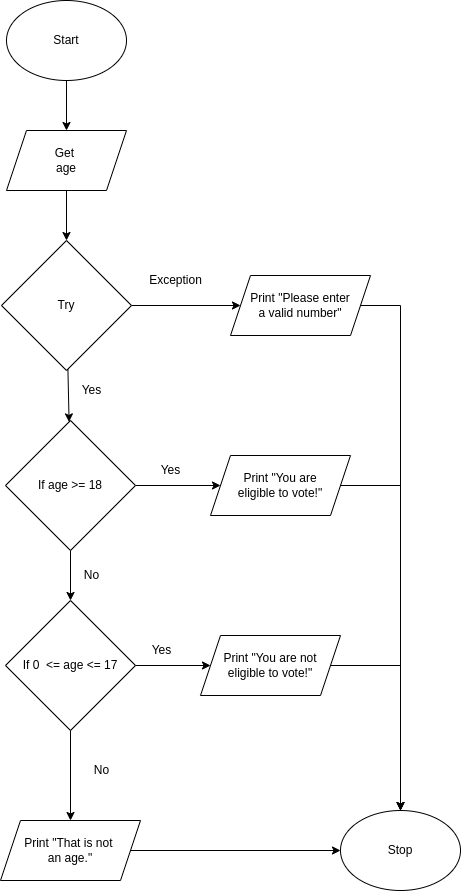

The diagram above was exported from draw.io. Its source (the exported page's mxGraphModel, read from the mxfile embedded in the PNG):
<mxGraphModel dx="1006" dy="728" grid="1" gridSize="10" guides="1" tooltips="1" connect="1" arrows="1" fold="1" page="1" pageScale="1" pageWidth="827" pageHeight="1169" math="0" shadow="0">
  <root>
    <mxCell id="0" />
    <mxCell id="1" parent="0" />
    <mxCell id="2" style="edgeStyle=none;html=1;entryX=0.5;entryY=0;entryDx=0;entryDy=0;" edge="1" parent="1">
      <mxGeometry relative="1" as="geometry">
        <mxPoint x="250" y="200" as="sourcePoint" />
        <mxPoint x="250" y="250" as="targetPoint" />
      </mxGeometry>
    </mxCell>
    <mxCell id="6" style="edgeStyle=none;html=1;entryX=0;entryY=0.5;entryDx=0;entryDy=0;" edge="1" parent="1" source="7" target="9">
      <mxGeometry relative="1" as="geometry" />
    </mxCell>
    <mxCell id="28" style="edgeStyle=none;rounded=0;html=1;entryX=0.5;entryY=0;entryDx=0;entryDy=0;" edge="1" parent="1" source="7" target="27">
      <mxGeometry relative="1" as="geometry" />
    </mxCell>
    <mxCell id="7" value="If age &amp;gt;= 18" style="rhombus;whiteSpace=wrap;html=1;" vertex="1" parent="1">
      <mxGeometry x="189" y="430" width="130" height="130" as="geometry" />
    </mxCell>
    <mxCell id="34" style="edgeStyle=none;rounded=0;html=1;entryX=0.5;entryY=0;entryDx=0;entryDy=0;" edge="1" parent="1" source="9" target="14">
      <mxGeometry relative="1" as="geometry">
        <Array as="points">
          <mxPoint x="584" y="495" />
        </Array>
      </mxGeometry>
    </mxCell>
    <mxCell id="9" value="Print &quot;You are&lt;br&gt;eligible to vote!&quot;" style="shape=parallelogram;perimeter=parallelogramPerimeter;whiteSpace=wrap;html=1;fixedSize=1;" vertex="1" parent="1">
      <mxGeometry x="394" y="465" width="140" height="60" as="geometry" />
    </mxCell>
    <mxCell id="10" value="Yes" style="text;html=1;align=center;verticalAlign=middle;resizable=0;points=[];autosize=1;strokeColor=none;fillColor=none;" vertex="1" parent="1">
      <mxGeometry x="339" y="470" width="30" height="20" as="geometry" />
    </mxCell>
    <mxCell id="11" value="No" style="text;html=1;align=center;verticalAlign=middle;resizable=0;points=[];autosize=1;strokeColor=none;fillColor=none;" vertex="1" parent="1">
      <mxGeometry x="260" y="574.5" width="30" height="20" as="geometry" />
    </mxCell>
    <mxCell id="12" style="edgeStyle=none;html=1;entryX=0;entryY=0.5;entryDx=0;entryDy=0;" edge="1" parent="1" target="14">
      <mxGeometry relative="1" as="geometry">
        <mxPoint x="564" y="1150" as="targetPoint" />
        <mxPoint x="314" y="860" as="sourcePoint" />
      </mxGeometry>
    </mxCell>
    <mxCell id="14" value="Stop" style="ellipse;whiteSpace=wrap;html=1;" vertex="1" parent="1">
      <mxGeometry x="524" y="820" width="120" height="80" as="geometry" />
    </mxCell>
    <mxCell id="15" value="Start" style="ellipse;whiteSpace=wrap;html=1;" vertex="1" parent="1">
      <mxGeometry x="190" y="10" width="120" height="80" as="geometry" />
    </mxCell>
    <mxCell id="16" style="edgeStyle=none;html=1;entryX=0.5;entryY=0;entryDx=0;entryDy=0;" edge="1" parent="1" target="17">
      <mxGeometry relative="1" as="geometry">
        <mxPoint x="250" y="90" as="sourcePoint" />
      </mxGeometry>
    </mxCell>
    <mxCell id="17" value="Get &lt;br&gt;age" style="shape=parallelogram;perimeter=parallelogramPerimeter;whiteSpace=wrap;html=1;fixedSize=1;" vertex="1" parent="1">
      <mxGeometry x="190" y="140" width="120" height="60" as="geometry" />
    </mxCell>
    <mxCell id="19" style="edgeStyle=none;html=1;" edge="1" parent="1" source="18" target="7">
      <mxGeometry relative="1" as="geometry" />
    </mxCell>
    <mxCell id="24" style="edgeStyle=none;html=1;" edge="1" parent="1" source="18" target="22">
      <mxGeometry relative="1" as="geometry" />
    </mxCell>
    <mxCell id="18" value="Try" style="rhombus;whiteSpace=wrap;html=1;" vertex="1" parent="1">
      <mxGeometry x="185" y="250" width="130" height="130" as="geometry" />
    </mxCell>
    <mxCell id="20" value="Yes" style="text;html=1;align=center;verticalAlign=middle;resizable=0;points=[];autosize=1;strokeColor=none;fillColor=none;" vertex="1" parent="1">
      <mxGeometry x="260" y="390" width="30" height="20" as="geometry" />
    </mxCell>
    <mxCell id="21" value="Exception" style="text;html=1;align=center;verticalAlign=middle;resizable=0;points=[];autosize=1;strokeColor=none;fillColor=none;" vertex="1" parent="1">
      <mxGeometry x="324" y="280" width="70" height="20" as="geometry" />
    </mxCell>
    <mxCell id="33" style="edgeStyle=none;rounded=0;html=1;entryX=0.5;entryY=0;entryDx=0;entryDy=0;" edge="1" parent="1" source="22" target="14">
      <mxGeometry relative="1" as="geometry">
        <Array as="points">
          <mxPoint x="584" y="315" />
        </Array>
      </mxGeometry>
    </mxCell>
    <mxCell id="22" value="Print &quot;Please enter&lt;br&gt;a valid number&quot;" style="shape=parallelogram;perimeter=parallelogramPerimeter;whiteSpace=wrap;html=1;fixedSize=1;" vertex="1" parent="1">
      <mxGeometry x="414" y="285" width="140" height="60" as="geometry" />
    </mxCell>
    <mxCell id="23" value="Print &quot;That is not &lt;br&gt;an age.&quot;" style="shape=parallelogram;perimeter=parallelogramPerimeter;whiteSpace=wrap;html=1;fixedSize=1;" vertex="1" parent="1">
      <mxGeometry x="184" y="830" width="140" height="60" as="geometry" />
    </mxCell>
    <mxCell id="32" style="edgeStyle=none;rounded=0;html=1;entryX=0.5;entryY=0;entryDx=0;entryDy=0;" edge="1" parent="1" source="27" target="23">
      <mxGeometry relative="1" as="geometry" />
    </mxCell>
    <mxCell id="27" value="If 0&amp;nbsp; &amp;lt;= age &amp;lt;= 17" style="rhombus;whiteSpace=wrap;html=1;" vertex="1" parent="1">
      <mxGeometry x="189" y="610" width="130" height="130" as="geometry" />
    </mxCell>
    <mxCell id="29" style="edgeStyle=none;html=1;entryX=0;entryY=0.5;entryDx=0;entryDy=0;" edge="1" parent="1" target="30">
      <mxGeometry relative="1" as="geometry">
        <mxPoint x="319" y="675" as="sourcePoint" />
      </mxGeometry>
    </mxCell>
    <mxCell id="35" style="edgeStyle=none;rounded=0;html=1;entryX=0.5;entryY=0;entryDx=0;entryDy=0;" edge="1" parent="1" source="30" target="14">
      <mxGeometry relative="1" as="geometry">
        <Array as="points">
          <mxPoint x="584" y="675" />
        </Array>
      </mxGeometry>
    </mxCell>
    <mxCell id="30" value="Print &quot;You are not&lt;br&gt;eligible to vote!&quot;" style="shape=parallelogram;perimeter=parallelogramPerimeter;whiteSpace=wrap;html=1;fixedSize=1;" vertex="1" parent="1">
      <mxGeometry x="384" y="645" width="140" height="60" as="geometry" />
    </mxCell>
    <mxCell id="31" value="Yes" style="text;html=1;align=center;verticalAlign=middle;resizable=0;points=[];autosize=1;strokeColor=none;fillColor=none;" vertex="1" parent="1">
      <mxGeometry x="330" y="650" width="30" height="20" as="geometry" />
    </mxCell>
    <mxCell id="36" value="No" style="text;html=1;align=center;verticalAlign=middle;resizable=0;points=[];autosize=1;strokeColor=none;fillColor=none;" vertex="1" parent="1">
      <mxGeometry x="270" y="770" width="30" height="20" as="geometry" />
    </mxCell>
  </root>
</mxGraphModel>